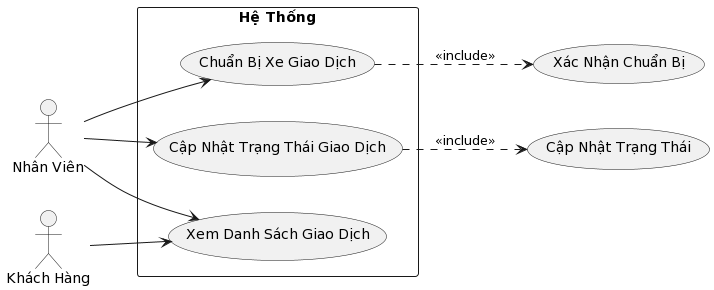

The diagram above was rendered by PlantUML. Its source (embedded in the PNG):
@startuml
left to right direction
actor "Nhân Viên" as employee
actor "Khách Hàng" as customer
rectangle "Hệ Thống" {
  usecase "Xem Danh Sách Giao Dịch" as viewTransactions
  usecase "Chuẩn Bị Xe Giao Dịch" as prepareCar
  usecase "Cập Nhật Trạng Thái Giao Dịch" as updateTransactionStatus
}

employee --> viewTransactions
employee --> prepareCar 
employee --> updateTransactionStatus 
customer --> viewTransactions

prepareCar ..> (Xác Nhận Chuẩn Bị) : <<include>>
updateTransactionStatus ..> (Cập Nhật Trạng Thái) : <<include>>
@enduml